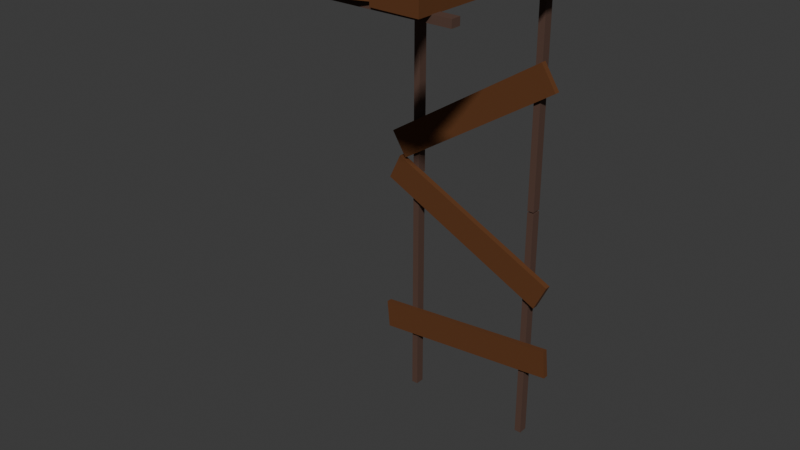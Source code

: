 # Source: platform2tall.blend  (saved by Blender 4.1.24; exported with 4.5.12 LTS)
import bpy
from mathutils import Matrix  # noqa: F401  (used for matrix-valued properties, if any)

bpy.ops.wm.read_factory_settings(use_empty=True)
scene = bpy.context.scene
scene.name = 'Scene'

# ---- collections
col_collection = bpy.data.collections.new('Collection'); scene.collection.children.link(col_collection)

# ---- materials (node trees are filled in below, after node groups)
mat_material = bpy.data.materials.new('Material')
mat_material.alpha_threshold = 0.0
mat_material.use_transparent_shadow = False
mat_material.roughness = 0.5
mat_material.line_color = (0.0, 0.0, 0.0, 1.0)
mat_material_001 = bpy.data.materials.new('Material.001')
mat_material_001.use_transparent_shadow = False

# ---- material node trees
mat_material.use_nodes = True; mat_material.node_tree.nodes.clear()
_N = mat_material.node_tree.nodes; _L = mat_material.node_tree.links
n0 = _N.new('ShaderNodeOutputMaterial'); n0.name = 'Material Output'; n0.location = (300, 300)
n1 = _N.new('ShaderNodeBsdfPrincipled'); n1.name = 'Principled BSDF'; n1.location = (10, 300)
n1.inputs[0].default_value = (0.1164, 0.03917, 0.008994, 1.0)
n1.inputs[2].default_value = 0.8084
n1.inputs[3].default_value = 1.45
_L.new(n1.outputs[0], n0.inputs[0])
n0.is_active_output = True
mat_material_001.use_nodes = True; mat_material_001.node_tree.nodes.clear()
_N = mat_material_001.node_tree.nodes; _L = mat_material_001.node_tree.links
n0 = _N.new('ShaderNodeBsdfPrincipled'); n0.name = 'Principled BSDF'; n0.location = (10, 300)
n0.inputs[0].default_value = (0.0876, 0.04425, 0.03057, 1.0)
n0.inputs[2].default_value = 0.8271
n1 = _N.new('ShaderNodeOutputMaterial'); n1.name = 'Material Output'; n1.location = (300, 300)
_L.new(n0.outputs[0], n1.inputs[0])
n1.is_active_output = True

# ---- world
world_world = bpy.data.worlds.new('World'); scene.world = world_world
world_world.use_nodes = True; world_world.node_tree.nodes.clear()
_N = world_world.node_tree.nodes; _L = world_world.node_tree.links
n0 = _N.new('ShaderNodeOutputWorld'); n0.name = 'World Output'; n0.location = (300, 300)
n1 = _N.new('ShaderNodeBackground'); n1.name = 'Background'; n1.location = (10, 300)
n1.inputs[0].default_value = (0.05088, 0.05088, 0.05088, 1.0)
_L.new(n1.outputs[0], n0.inputs[0])
n0.is_active_output = True
world_world.color = (0.05088, 0.05088, 0.05088)
world_world.use_sun_shadow = False
world_world.sun_shadow_jitter_overblur = 0.0

# ---- meshes
me_cube = bpy.data.meshes.new('Cube')
me_cube.from_pydata([(1.0, 1.0, 1.0), (1.0, 1.0, -1.0), (1.0, -1.0, 1.0), (1.0, -1.0, -1.0), (-1.0, 1.0, 1.0), (-1.0, 1.0, -1.0), (-1.0, -1.0, 1.0), (-1.0, -1.0, -1.0)], [], [(0, 4, 6, 2), (3, 2, 6, 7), (7, 6, 4, 5), (5, 1, 3, 7), (1, 0, 2, 3), (5, 4, 0, 1)])
_uv = me_cube.uv_layers.new(name='UVMap')
_uv.uv.foreach_set('vector', [0.625, 0.5, 0.875, 0.5, 0.875, 0.75, 0.625, 0.75, 0.375, 0.75, 0.625, 0.75, 0.625, 1.0, 0.375, 1.0, 0.375, 0.0, 0.625, 0.0, 0.625, 0.25, 0.375, 0.25, 0.125, 0.5, 0.375, 0.5, 0.375, 0.75, 0.125, 0.75, 0.375, 0.5, 0.625, 0.5, 0.625, 0.75, 0.375, 0.75, 0.375, 0.25, 0.625, 0.25, 0.625, 0.5, 0.375, 0.5])
me_cube.materials.append(mat_material)
me_cube.use_mirror_vertex_groups = False
me_cube.update()
me_cube_001 = bpy.data.meshes.new('Cube.001')
me_cube_001.from_pydata([(1.0, 1.0, 1.0), (1.0, 1.0, -1.0), (1.0, -1.0, 1.0), (1.0, -1.0, -1.0), (-1.0, 1.0, 1.0), (-1.0, 1.0, -1.0), (-1.0, -1.0, 1.0), (-1.0, -1.0, -1.0)], [], [(0, 4, 6, 2), (3, 2, 6, 7), (7, 6, 4, 5), (5, 1, 3, 7), (1, 0, 2, 3), (5, 4, 0, 1)])
_uv = me_cube_001.uv_layers.new(name='UVMap')
_uv.uv.foreach_set('vector', [0.625, 0.5, 0.875, 0.5, 0.875, 0.75, 0.625, 0.75, 0.375, 0.75, 0.625, 0.75, 0.625, 1.0, 0.375, 1.0, 0.375, 0.0, 0.625, 0.0, 0.625, 0.25, 0.375, 0.25, 0.125, 0.5, 0.375, 0.5, 0.375, 0.75, 0.125, 0.75, 0.375, 0.5, 0.625, 0.5, 0.625, 0.75, 0.375, 0.75, 0.375, 0.25, 0.625, 0.25, 0.625, 0.5, 0.375, 0.5])
me_cube_001.materials.append(mat_material)
me_cube_001.use_mirror_vertex_groups = False
me_cube_001.update()
me_cube_003 = bpy.data.meshes.new('Cube.003')
me_cube_003.from_pydata([(1.0, 1.0, 1.0), (1.0, 1.0, -1.0), (1.0, -1.0, 1.0), (1.0, -1.0, -1.0), (-1.0, 1.0, 1.0), (-1.0, 1.0, -1.0), (-1.0, -1.0, 1.0), (-1.0, -1.0, -1.0)], [], [(0, 4, 6, 2), (3, 2, 6, 7), (7, 6, 4, 5), (5, 1, 3, 7), (1, 0, 2, 3), (5, 4, 0, 1)])
_uv = me_cube_003.uv_layers.new(name='UVMap')
_uv.uv.foreach_set('vector', [0.625, 0.5, 0.875, 0.5, 0.875, 0.75, 0.625, 0.75, 0.375, 0.75, 0.625, 0.75, 0.625, 1.0, 0.375, 1.0, 0.375, 0.0, 0.625, 0.0, 0.625, 0.25, 0.375, 0.25, 0.125, 0.5, 0.375, 0.5, 0.375, 0.75, 0.125, 0.75, 0.375, 0.5, 0.625, 0.5, 0.625, 0.75, 0.375, 0.75, 0.375, 0.25, 0.625, 0.25, 0.625, 0.5, 0.375, 0.5])
me_cube_003.materials.append(mat_material)
me_cube_003.use_mirror_vertex_groups = False
me_cube_003.update()
me_cube_004 = bpy.data.meshes.new('Cube.004')
me_cube_004.from_pydata([(-1.0, -1.0, -1.0), (-1.0, -1.0, 1.0), (-1.0, 1.0, -1.0), (-1.0, 1.0, 1.0), (1.0, -1.0, -1.0), (1.0, -1.0, 1.0), (1.0, 1.0, -1.0), (1.0, 1.0, 1.0)], [], [(0, 1, 3, 2), (2, 3, 7, 6), (6, 7, 5, 4), (4, 5, 1, 0), (2, 6, 4, 0), (7, 3, 1, 5)])
_uv = me_cube_004.uv_layers.new(name='UVMap')
_uv.uv.foreach_set('vector', [0.375, 0.0, 0.625, 0.0, 0.625, 0.25, 0.375, 0.25, 0.375, 0.25, 0.625, 0.25, 0.625, 0.5, 0.375, 0.5, 0.375, 0.5, 0.625, 0.5, 0.625, 0.75, 0.375, 0.75, 0.375, 0.75, 0.625, 0.75, 0.625, 1.0, 0.375, 1.0, 0.125, 0.5, 0.375, 0.5, 0.375, 0.75, 0.125, 0.75, 0.625, 0.5, 0.875, 0.5, 0.875, 0.75, 0.625, 0.75])
me_cube_004.materials.append(mat_material_001)
me_cube_004.update()
me_cube_005 = bpy.data.meshes.new('Cube.005')
me_cube_005.from_pydata([(-1.0, -1.0, -1.0), (-1.0, -1.0, 1.0), (-1.0, 1.0, -1.0), (-1.0, 1.0, 1.0), (1.0, -1.0, -1.0), (1.0, -1.0, 1.0), (1.0, 1.0, -1.0), (1.0, 1.0, 1.0)], [], [(0, 1, 3, 2), (2, 3, 7, 6), (6, 7, 5, 4), (4, 5, 1, 0), (2, 6, 4, 0), (7, 3, 1, 5)])
_uv = me_cube_005.uv_layers.new(name='UVMap')
_uv.uv.foreach_set('vector', [0.375, 0.0, 0.625, 0.0, 0.625, 0.25, 0.375, 0.25, 0.375, 0.25, 0.625, 0.25, 0.625, 0.5, 0.375, 0.5, 0.375, 0.5, 0.625, 0.5, 0.625, 0.75, 0.375, 0.75, 0.375, 0.75, 0.625, 0.75, 0.625, 1.0, 0.375, 1.0, 0.125, 0.5, 0.375, 0.5, 0.375, 0.75, 0.125, 0.75, 0.625, 0.5, 0.875, 0.5, 0.875, 0.75, 0.625, 0.75])
me_cube_005.materials.append(mat_material_001)
me_cube_005.update()
me_cube_006 = bpy.data.meshes.new('Cube.006')
me_cube_006.from_pydata([(-1.0, -1.0, -1.0), (-1.0, -1.0, 1.0), (-1.0, 1.0, -1.0), (-1.0, 1.0, 1.0), (1.0, -1.0, -1.0), (1.0, -1.0, 1.0), (1.0, 1.0, -1.0), (1.0, 1.0, 1.0)], [], [(0, 1, 3, 2), (2, 3, 7, 6), (6, 7, 5, 4), (4, 5, 1, 0), (2, 6, 4, 0), (7, 3, 1, 5)])
_uv = me_cube_006.uv_layers.new(name='UVMap')
_uv.uv.foreach_set('vector', [0.375, 0.0, 0.625, 0.0, 0.625, 0.25, 0.375, 0.25, 0.375, 0.25, 0.625, 0.25, 0.625, 0.5, 0.375, 0.5, 0.375, 0.5, 0.625, 0.5, 0.625, 0.75, 0.375, 0.75, 0.375, 0.75, 0.625, 0.75, 0.625, 1.0, 0.375, 1.0, 0.125, 0.5, 0.375, 0.5, 0.375, 0.75, 0.125, 0.75, 0.625, 0.5, 0.875, 0.5, 0.875, 0.75, 0.625, 0.75])
me_cube_006.materials.append(mat_material_001)
me_cube_006.update()
me_cube_007 = bpy.data.meshes.new('Cube.007')
me_cube_007.from_pydata([(-1.0, -1.0, -1.0), (-1.0, -1.0, 1.0), (-1.0, 1.0, -1.0), (-1.0, 1.0, 1.0), (1.0, -1.0, -1.0), (1.0, -1.0, 1.0), (1.0, 1.0, -1.0), (1.0, 1.0, 1.0)], [], [(0, 1, 3, 2), (2, 3, 7, 6), (6, 7, 5, 4), (4, 5, 1, 0), (2, 6, 4, 0), (7, 3, 1, 5)])
_uv = me_cube_007.uv_layers.new(name='UVMap')
_uv.uv.foreach_set('vector', [0.375, 0.0, 0.625, 0.0, 0.625, 0.25, 0.375, 0.25, 0.375, 0.25, 0.625, 0.25, 0.625, 0.5, 0.375, 0.5, 0.375, 0.5, 0.625, 0.5, 0.625, 0.75, 0.375, 0.75, 0.375, 0.75, 0.625, 0.75, 0.625, 1.0, 0.375, 1.0, 0.125, 0.5, 0.375, 0.5, 0.375, 0.75, 0.125, 0.75, 0.625, 0.5, 0.875, 0.5, 0.875, 0.75, 0.625, 0.75])
me_cube_007.materials.append(mat_material_001)
me_cube_007.update()
me_cube_008 = bpy.data.meshes.new('Cube.008')
me_cube_008.from_pydata([(-2.264, -2.264, -2.264), (-2.264, -2.264, 2.264), (-2.264, 2.264, -2.264), (-2.264, 2.264, 2.264), (2.264, -2.264, -2.264), (2.264, -2.264, 2.264), (2.264, 2.264, -2.264), (2.264, 2.264, 2.264)], [], [(0, 1, 3, 2), (2, 3, 7, 6), (6, 7, 5, 4), (4, 5, 1, 0), (2, 6, 4, 0), (7, 3, 1, 5)])
_uv = me_cube_008.uv_layers.new(name='UVMap')
_uv.uv.foreach_set('vector', [0.375, 0.0, 0.625, 0.0, 0.625, 0.25, 0.375, 0.25, 0.375, 0.25, 0.625, 0.25, 0.625, 0.5, 0.375, 0.5, 0.375, 0.5, 0.625, 0.5, 0.625, 0.75, 0.375, 0.75, 0.375, 0.75, 0.625, 0.75, 0.625, 1.0, 0.375, 1.0, 0.125, 0.5, 0.375, 0.5, 0.375, 0.75, 0.125, 0.75, 0.625, 0.5, 0.875, 0.5, 0.875, 0.75, 0.625, 0.75])
me_cube_008.materials.append(mat_material)
me_cube_008.update()
me_cube_009 = bpy.data.meshes.new('Cube.009')
me_cube_009.from_pydata([(-1.0, -1.0, -1.0), (-1.0, -1.0, 1.0), (-1.0, 1.0, -1.0), (-1.0, 1.0, 1.0), (1.0, -1.0, -1.0), (1.0, -1.0, 1.0), (1.0, 1.0, -1.0), (1.0, 1.0, 1.0)], [], [(0, 1, 3, 2), (2, 3, 7, 6), (6, 7, 5, 4), (4, 5, 1, 0), (2, 6, 4, 0), (7, 3, 1, 5)])
_uv = me_cube_009.uv_layers.new(name='UVMap')
_uv.uv.foreach_set('vector', [0.375, 0.0, 0.625, 0.0, 0.625, 0.25, 0.375, 0.25, 0.375, 0.25, 0.625, 0.25, 0.625, 0.5, 0.375, 0.5, 0.375, 0.5, 0.625, 0.5, 0.625, 0.75, 0.375, 0.75, 0.375, 0.75, 0.625, 0.75, 0.625, 1.0, 0.375, 1.0, 0.125, 0.5, 0.375, 0.5, 0.375, 0.75, 0.125, 0.75, 0.625, 0.5, 0.875, 0.5, 0.875, 0.75, 0.625, 0.75])
me_cube_009.materials.append(mat_material_001)
me_cube_009.update()
me_cube_010 = bpy.data.meshes.new('Cube.010')
me_cube_010.from_pydata([(-1.0, -1.0, -1.0), (-1.0, -1.0, 1.0), (-1.0, 1.0, -1.0), (-1.0, 1.0, 1.0), (1.0, -1.0, -1.0), (1.0, -1.0, 1.0), (1.0, 1.0, -1.0), (1.0, 1.0, 1.0)], [], [(0, 1, 3, 2), (2, 3, 7, 6), (6, 7, 5, 4), (4, 5, 1, 0), (2, 6, 4, 0), (7, 3, 1, 5)])
_uv = me_cube_010.uv_layers.new(name='UVMap')
_uv.uv.foreach_set('vector', [0.375, 0.0, 0.625, 0.0, 0.625, 0.25, 0.375, 0.25, 0.375, 0.25, 0.625, 0.25, 0.625, 0.5, 0.375, 0.5, 0.375, 0.5, 0.625, 0.5, 0.625, 0.75, 0.375, 0.75, 0.375, 0.75, 0.625, 0.75, 0.625, 1.0, 0.375, 1.0, 0.125, 0.5, 0.375, 0.5, 0.375, 0.75, 0.125, 0.75, 0.625, 0.5, 0.875, 0.5, 0.875, 0.75, 0.625, 0.75])
me_cube_010.materials.append(mat_material_001)
me_cube_010.update()
me_cube_011 = bpy.data.meshes.new('Cube.011')
me_cube_011.from_pydata([(-2.264, -2.264, -2.264), (-2.264, -2.264, 2.264), (-2.264, 2.264, -2.264), (-2.264, 2.264, 2.264), (2.264, -2.264, -2.264), (2.264, -2.264, 2.264), (2.264, 2.264, -2.264), (2.264, 2.264, 2.264)], [], [(0, 1, 3, 2), (2, 3, 7, 6), (6, 7, 5, 4), (4, 5, 1, 0), (2, 6, 4, 0), (7, 3, 1, 5)])
_uv = me_cube_011.uv_layers.new(name='UVMap')
_uv.uv.foreach_set('vector', [0.375, 0.0, 0.625, 0.0, 0.625, 0.25, 0.375, 0.25, 0.375, 0.25, 0.625, 0.25, 0.625, 0.5, 0.375, 0.5, 0.375, 0.5, 0.625, 0.5, 0.625, 0.75, 0.375, 0.75, 0.375, 0.75, 0.625, 0.75, 0.625, 1.0, 0.375, 1.0, 0.125, 0.5, 0.375, 0.5, 0.375, 0.75, 0.125, 0.75, 0.625, 0.5, 0.875, 0.5, 0.875, 0.75, 0.625, 0.75])
me_cube_011.materials.append(mat_material)
me_cube_011.update()
me_cube_012 = bpy.data.meshes.new('Cube.012')
me_cube_012.from_pydata([(-2.264, -2.264, -2.264), (-2.264, -2.264, 2.264), (-2.264, 2.264, -2.264), (-2.264, 2.264, 2.264), (2.264, -2.264, -2.264), (2.264, -2.264, 2.264), (2.264, 2.264, -2.264), (2.264, 2.264, 2.264)], [], [(0, 1, 3, 2), (2, 3, 7, 6), (6, 7, 5, 4), (4, 5, 1, 0), (2, 6, 4, 0), (7, 3, 1, 5)])
_uv = me_cube_012.uv_layers.new(name='UVMap')
_uv.uv.foreach_set('vector', [0.375, 0.0, 0.625, 0.0, 0.625, 0.25, 0.375, 0.25, 0.375, 0.25, 0.625, 0.25, 0.625, 0.5, 0.375, 0.5, 0.375, 0.5, 0.625, 0.5, 0.625, 0.75, 0.375, 0.75, 0.375, 0.75, 0.625, 0.75, 0.625, 1.0, 0.375, 1.0, 0.125, 0.5, 0.375, 0.5, 0.375, 0.75, 0.125, 0.75, 0.625, 0.5, 0.875, 0.5, 0.875, 0.75, 0.625, 0.75])
me_cube_012.materials.append(mat_material)
me_cube_012.update()

# ---- objects
ob_cube = bpy.data.objects.new('Cube', me_cube)
ob_cube_001 = bpy.data.objects.new('Cube.001', me_cube_001)
ob_cube_003 = bpy.data.objects.new('Cube.003', me_cube_003)
ob_cube_004 = bpy.data.objects.new('Cube.004', me_cube_004)
ob_cube_005 = bpy.data.objects.new('Cube.005', me_cube_005)
ob_cube_006 = bpy.data.objects.new('Cube.006', me_cube_006)
ob_cube_007 = bpy.data.objects.new('Cube.007', me_cube_007)
ob_cube_008 = bpy.data.objects.new('Cube.008', me_cube_008)
ob_cube_002 = bpy.data.objects.new('Cube.002', me_cube_009)
ob_cube_009 = bpy.data.objects.new('Cube.009', me_cube_010)
ob_cube_010 = bpy.data.objects.new('Cube.010', me_cube_011)
ob_cube_011 = bpy.data.objects.new('Cube.011', me_cube_012)

# ---- transforms, parenting, visibility, modifiers, constraints
ob_cube.location = (-0.8068, 0.0, 3.976)
ob_cube.rotation_euler = (0.0, -0.0, -0.04588)
ob_cube.scale = (0.1795, -0.929, 0.05652)
ob_cube.lock_rotations_4d = False
ob_cube.empty_display_type = 'ARROWS'
ob_cube.lineart.crease_threshold = 0.0
ob_cube_001.location = (0.02413, -0.03579, 3.982)
ob_cube_001.rotation_euler = (0.0, -0.0, 0.3434)
ob_cube_001.scale = (0.1805, -0.9251, 0.05652)
ob_cube_001.lock_rotations_4d = False
ob_cube_001.empty_display_type = 'ARROWS'
ob_cube_001.lineart.crease_threshold = 0.0
ob_cube_003.location = (0.7393, 0.0, 3.976)
ob_cube_003.rotation_euler = (0.0, -0.0, 6.264)
ob_cube_003.scale = (0.1795, -0.9289, 0.05652)
ob_cube_003.lock_rotations_4d = False
ob_cube_003.empty_display_type = 'ARROWS'
ob_cube_003.lineart.crease_threshold = 0.0
ob_cube_004.location = (0.04574, -0.7852, 3.896)
ob_cube_004.scale = (-0.9964, -0.03752, 0.02717)
ob_cube_005.location = (0.04574, 0.7331, 3.896)
ob_cube_005.scale = (-0.9964, -0.03752, 0.02717)
ob_cube_006.location = (-0.4836, 0.8116, 3.011)
ob_cube_006.rotation_euler = (0.0, 1.571, 0.0)
ob_cube_006.scale = (-0.9964, -0.03752, 0.02717)
ob_cube_007.location = (0.5996, 0.8116, 3.011)
ob_cube_007.rotation_euler = (0.0, 1.571, 0.0)
ob_cube_007.scale = (-0.9964, -0.03752, 0.02717)
ob_cube_008.location = (0.04344, 0.7534, 2.665)
ob_cube_008.rotation_euler = (-3.141, 3.708, -3.142)
ob_cube_008.scale = (0.3488, -0.0102, 0.05227)
ob_cube_002.location = (-0.4836, 0.8116, 1.005)
ob_cube_002.rotation_euler = (0.0, 1.571, 0.0)
ob_cube_002.scale = (-0.9964, -0.03752, 0.02717)
ob_cube_009.location = (0.5996, 0.8116, 1.005)
ob_cube_009.rotation_euler = (0.0, 1.571, 0.0)
ob_cube_009.scale = (-0.9964, -0.03752, 0.02717)
ob_cube_010.location = (0.04344, 0.7534, 1.693)
ob_cube_010.rotation_euler = (-3.141, 2.691, -3.142)
ob_cube_010.scale = (0.3488, -0.0102, 0.05227)
ob_cube_011.location = (0.04344, 0.7534, 0.7057)
ob_cube_011.rotation_euler = (-3.141, 3.236, -3.142)
ob_cube_011.scale = (0.3488, -0.0102, 0.05227)

# ---- collection membership
col_collection.objects.link(ob_cube)
col_collection.objects.link(ob_cube_001)
col_collection.objects.link(ob_cube_003)
col_collection.objects.link(ob_cube_004)
col_collection.objects.link(ob_cube_005)
col_collection.objects.link(ob_cube_006)
col_collection.objects.link(ob_cube_007)
col_collection.objects.link(ob_cube_008)
col_collection.objects.link(ob_cube_002)
col_collection.objects.link(ob_cube_009)
col_collection.objects.link(ob_cube_010)
col_collection.objects.link(ob_cube_011)

# ---- scene / render settings (as saved in the file)
scene.frame_start = 1; scene.frame_end = 250; scene.frame_set(2)
scene.render.engine = 'BLENDER_EEVEE_NEXT'
scene.cycles.sampling_pattern = 'TABULATED_SOBOL'
scene.eevee.ray_tracing_options.trace_max_roughness = 0.0
bpy.context.view_layer.update()

# ---- added for rendering (the .blend has no active camera and no usable light): camera, sun
cam_auto = bpy.data.cameras.new('AutoCamera')
cam_auto.lens = 50.0
cam_auto.sensor_width = 36.0
cam_auto.clip_end = 1000.0
ob_auto_camera = bpy.data.objects.new('AutoCamera', cam_auto)
scene.collection.objects.link(ob_auto_camera)
ob_auto_camera.location = (4.5538, -5.47221, 5.66078)
ob_auto_camera.rotation_euler = (1.09748, -7.21219e-08, 0.694738)
scene.camera = ob_auto_camera
light_auto_sun = bpy.data.lights.new('AutoSun', 'SUN')
light_auto_sun.energy = 3.0
light_auto_sun.angle = 0.0523599
ob_auto_sun = bpy.data.objects.new('AutoSun', light_auto_sun)
scene.collection.objects.link(ob_auto_sun)
ob_auto_sun.rotation_euler = (0.872665, 0.174533, 0.523599)
bpy.context.view_layer.update()
